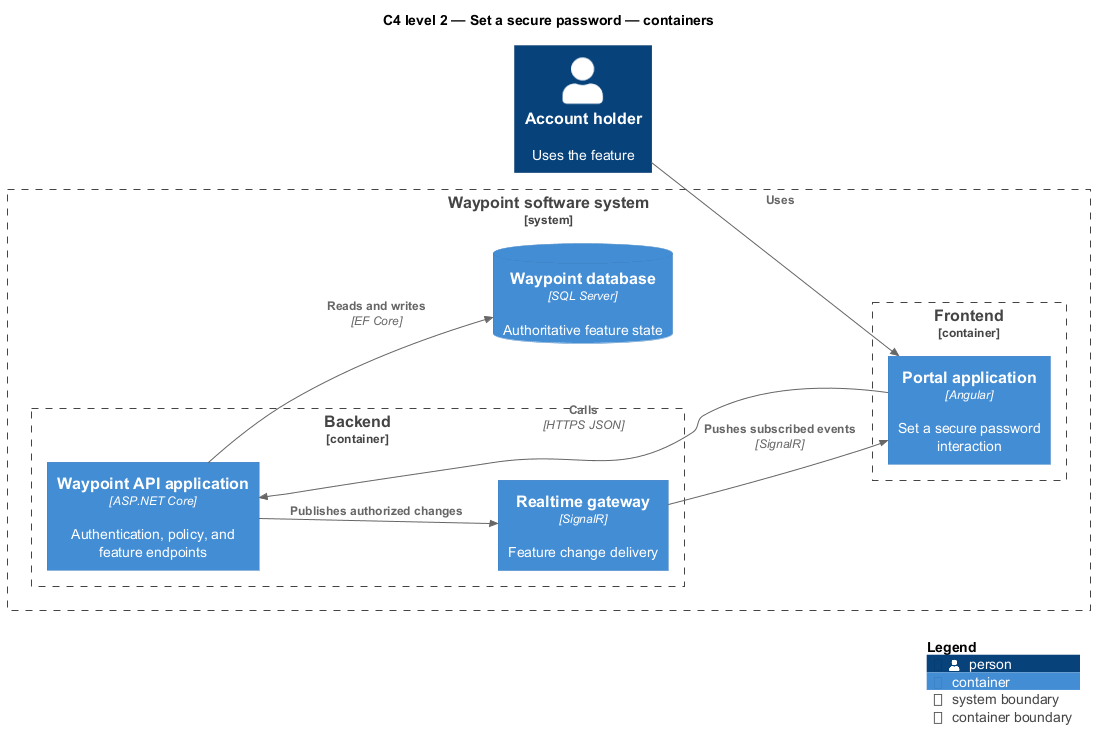

The diagram above was rendered by PlantUML. Its source (embedded in the PNG):
@startuml
!include <C4/C4_Component>
LAYOUT_LEFT_RIGHT()
title C4 level 2 — Set a secure password — containers
Person(primary, "Account holder", "Uses the feature")
System_Boundary(waypoint, "Waypoint software system") {
  Container_Boundary(frontend, "Frontend") {
    Container(app1, "Portal application", "Angular", "Set a secure password interaction")
  }
  Container_Boundary(backend, "Backend") {
    Container(api, "Waypoint API application", "ASP.NET Core", "Authentication, policy, and feature endpoints")
    Container(realtime, "Realtime gateway", "SignalR", "Feature change delivery")
  }
  ContainerDb(db, "Waypoint database", "SQL Server", "Authoritative feature state")
}
Rel(primary, app1, "Uses")
Rel(app1, api, "Calls", "HTTPS JSON")
Rel(api, db, "Reads and writes", "EF Core")
Rel(api, realtime, "Publishes authorized changes")
Rel(realtime, app1, "Pushes subscribed events", "SignalR")
SHOW_LEGEND()
@enduml